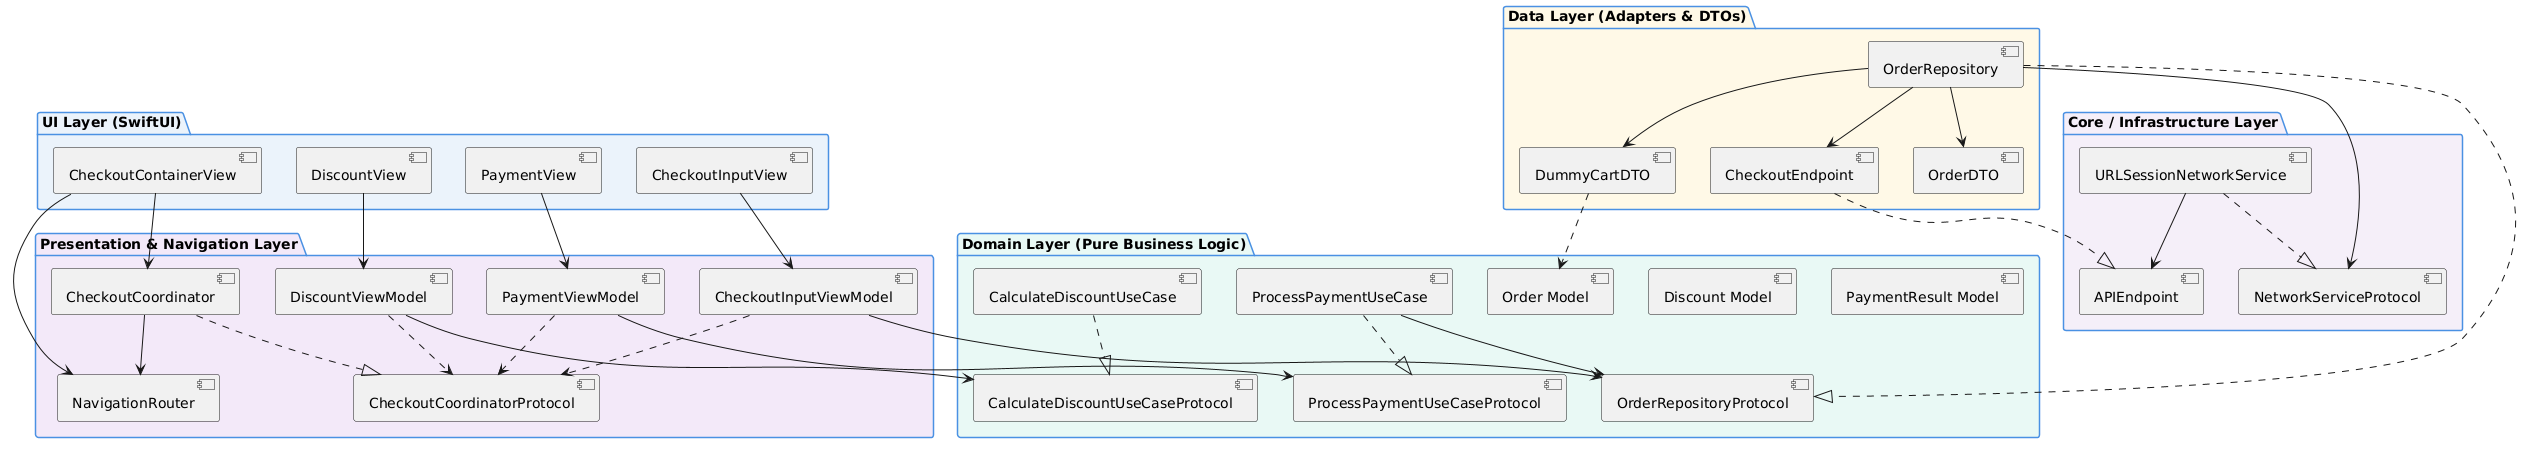

The diagram above was rendered by PlantUML. Its source (embedded in the PNG):
@startuml
skinparam packageBackgroundColor #F8F9FA
skinparam packageBorderColor #4A90E2

package "UI Layer (SwiftUI)" #EBF3FB {
    [CheckoutContainerView]
    [CheckoutInputView]
    [DiscountView]
    [PaymentView]
}

package "Presentation & Navigation Layer" #F3E9F8 {
    [NavigationRouter]
    [CheckoutCoordinator]
    [CheckoutCoordinatorProtocol] as CoordProto
    [CheckoutInputViewModel]
    [DiscountViewModel]
    [PaymentViewModel]
}

package "Domain Layer (Pure Business Logic)" #E8F8F5 {
    [OrderRepositoryProtocol] as RepoProto
    [CalculateDiscountUseCaseProtocol] as CalcUseCaseProto
    [ProcessPaymentUseCaseProtocol] as PayUseCaseProto
    [CalculateDiscountUseCase]
    [ProcessPaymentUseCase]
    [Order Model] as Order
    [Discount Model] as Discount
    [PaymentResult Model] as PaymentResult
}

package "Data Layer (Adapters & DTOs)" #FEF9E7 {
    [OrderRepository]
    [CheckoutEndpoint]
    [DummyCartDTO]
    [OrderDTO]
}

package "Core / Infrastructure Layer" #F5EEF8 {
    [NetworkServiceProtocol] as NetProto
    [URLSessionNetworkService]
    [APIEndpoint]
}

' Relationships
[CheckoutContainerView] --> [NavigationRouter]
[CheckoutContainerView] --> [CheckoutCoordinator]
[CheckoutInputView] --> [CheckoutInputViewModel]
[DiscountView] --> [DiscountViewModel]
[PaymentView] --> [PaymentViewModel]

[CheckoutInputViewModel] ..> CoordProto
[CheckoutInputViewModel] --> RepoProto
[DiscountViewModel] ..> CoordProto
[PaymentViewModel] ..> CoordProto

[CheckoutCoordinator] ..|> CoordProto
[CheckoutCoordinator] --> [NavigationRouter]

[DiscountViewModel] --> CalcUseCaseProto
[PaymentViewModel] --> PayUseCaseProto

[CalculateDiscountUseCase] ..|> CalcUseCaseProto
[ProcessPaymentUseCase] ..|> PayUseCaseProto
[ProcessPaymentUseCase] --> RepoProto

[OrderRepository] ..|> RepoProto
[OrderRepository] --> [CheckoutEndpoint]
[OrderRepository] --> NetProto
[OrderRepository] --> [DummyCartDTO]
[OrderRepository] --> [OrderDTO]
[CheckoutEndpoint] ..|> [APIEndpoint]
[DummyCartDTO] ..> Order

[URLSessionNetworkService] ..|> NetProto
[URLSessionNetworkService] --> [APIEndpoint]
@enduml